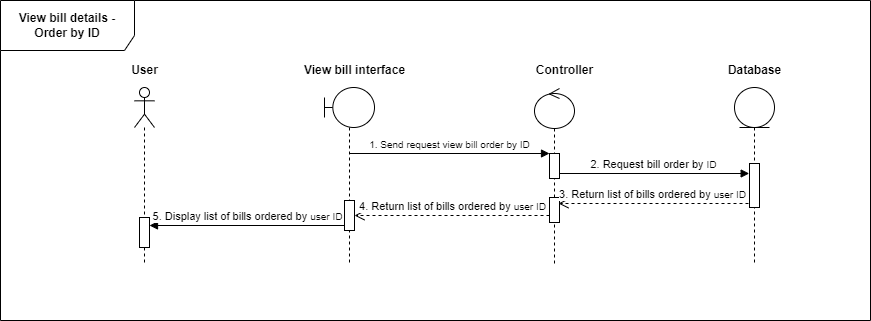

The diagram above was exported from draw.io. Its source (the exported page's mxGraphModel, read from the mxfile embedded in the PNG):
<mxGraphModel dx="1744" dy="873" grid="1" gridSize="10" guides="1" tooltips="1" connect="1" arrows="1" fold="1" page="1" pageScale="1" pageWidth="850" pageHeight="1100" math="0" shadow="0">
  <root>
    <mxCell id="0" />
    <mxCell id="1" parent="0" />
    <mxCell id="2" value="&lt;span style=&quot;font-weight: 700; text-wrap: nowrap; font-size: 12px;&quot;&gt;View bill details - &lt;br style=&quot;font-size: 12px;&quot;&gt;Order by ID&lt;/span&gt;" style="shape=umlFrame;whiteSpace=wrap;html=1;pointerEvents=0;fontSize=12;width=134;height=50;" vertex="1" parent="1">
      <mxGeometry x="2690" y="4990" width="870" height="320" as="geometry" />
    </mxCell>
    <mxCell id="3" value="" style="shape=umlLifeline;perimeter=lifelinePerimeter;whiteSpace=wrap;html=1;container=1;dropTarget=0;collapsible=0;recursiveResize=0;outlineConnect=0;portConstraint=eastwest;newEdgeStyle={&quot;curved&quot;:0,&quot;rounded&quot;:0};participant=umlActor;" vertex="1" parent="1">
      <mxGeometry x="2824" y="5077" width="20" height="176" as="geometry" />
    </mxCell>
    <mxCell id="4" value="" style="html=1;points=[[0,0,0,0,5],[0,1,0,0,-5],[1,0,0,0,5],[1,1,0,0,-5]];perimeter=orthogonalPerimeter;outlineConnect=0;targetShapes=umlLifeline;portConstraint=eastwest;newEdgeStyle={&quot;curved&quot;:0,&quot;rounded&quot;:0};" vertex="1" parent="3">
      <mxGeometry x="5" y="130" width="10" height="30" as="geometry" />
    </mxCell>
    <mxCell id="5" value="" style="shape=umlLifeline;perimeter=lifelinePerimeter;whiteSpace=wrap;html=1;container=1;dropTarget=0;collapsible=0;recursiveResize=0;outlineConnect=0;portConstraint=eastwest;newEdgeStyle={&quot;curved&quot;:0,&quot;rounded&quot;:0};participant=umlBoundary;" vertex="1" parent="1">
      <mxGeometry x="3014" y="5077" width="50" height="176" as="geometry" />
    </mxCell>
    <mxCell id="6" value="" style="html=1;points=[[0,0,0,0,5],[0,1,0,0,-5],[1,0,0,0,5],[1,1,0,0,-5]];perimeter=orthogonalPerimeter;outlineConnect=0;targetShapes=umlLifeline;portConstraint=eastwest;newEdgeStyle={&quot;curved&quot;:0,&quot;rounded&quot;:0};" vertex="1" parent="5">
      <mxGeometry x="20" y="113" width="10" height="30" as="geometry" />
    </mxCell>
    <mxCell id="7" value="" style="shape=umlLifeline;perimeter=lifelinePerimeter;whiteSpace=wrap;html=1;container=1;dropTarget=0;collapsible=0;recursiveResize=0;outlineConnect=0;portConstraint=eastwest;newEdgeStyle={&quot;curved&quot;:0,&quot;rounded&quot;:0};participant=umlEntity;" vertex="1" parent="1">
      <mxGeometry x="3424" y="5077" width="40" height="176" as="geometry" />
    </mxCell>
    <mxCell id="8" value="" style="html=1;points=[[0,0,0,0,5],[0,1,0,0,-5],[1,0,0,0,5],[1,1,0,0,-5]];perimeter=orthogonalPerimeter;outlineConnect=0;targetShapes=umlLifeline;portConstraint=eastwest;newEdgeStyle={&quot;curved&quot;:0,&quot;rounded&quot;:0};" vertex="1" parent="7">
      <mxGeometry x="15" y="76" width="10" height="44" as="geometry" />
    </mxCell>
    <mxCell id="9" value="" style="shape=umlLifeline;perimeter=lifelinePerimeter;whiteSpace=wrap;html=1;container=1;dropTarget=0;collapsible=0;recursiveResize=0;outlineConnect=0;portConstraint=eastwest;newEdgeStyle={&quot;curved&quot;:0,&quot;rounded&quot;:0};participant=umlControl;" vertex="1" parent="1">
      <mxGeometry x="3224" y="5078" width="40" height="175" as="geometry" />
    </mxCell>
    <mxCell id="10" value="" style="html=1;points=[[0,0,0,0,5],[0,1,0,0,-5],[1,0,0,0,5],[1,1,0,0,-5]];perimeter=orthogonalPerimeter;outlineConnect=0;targetShapes=umlLifeline;portConstraint=eastwest;newEdgeStyle={&quot;curved&quot;:0,&quot;rounded&quot;:0};" vertex="1" parent="9">
      <mxGeometry x="15" y="65" width="10" height="25" as="geometry" />
    </mxCell>
    <mxCell id="11" value="" style="html=1;points=[[0,0,0,0,5],[0,1,0,0,-5],[1,0,0,0,5],[1,1,0,0,-5]];perimeter=orthogonalPerimeter;outlineConnect=0;targetShapes=umlLifeline;portConstraint=eastwest;newEdgeStyle={&quot;curved&quot;:0,&quot;rounded&quot;:0};" vertex="1" parent="9">
      <mxGeometry x="15" y="109" width="10" height="25" as="geometry" />
    </mxCell>
    <mxCell id="12" value="Database" style="text;align=center;fontStyle=1;verticalAlign=middle;spacingLeft=3;spacingRight=3;strokeColor=none;rotatable=0;points=[[0,0.5],[1,0.5]];portConstraint=eastwest;html=1;" vertex="1" parent="1">
      <mxGeometry x="3404" y="5047" width="80" height="26" as="geometry" />
    </mxCell>
    <mxCell id="13" value="Contr&lt;span style=&quot;color: rgba(0, 0, 0, 0); font-family: monospace; font-size: 0px; font-weight: 400; text-align: start;&quot;&gt;%3CmxGraphModel%3E%3Croot%3E%3CmxCell%20id%3D%220%22%2F%3E%3CmxCell%20id%3D%221%22%20parent%3D%220%22%2F%3E%3CmxCell%20id%3D%222%22%20value%3D%22Database%22%20style%3D%22text%3Balign%3Dcenter%3BfontStyle%3D1%3BverticalAlign%3Dmiddle%3BspacingLeft%3D3%3BspacingRight%3D3%3BstrokeColor%3Dnone%3Brotatable%3D0%3Bpoints%3D%5B%5B0%2C0.5%5D%2C%5B1%2C0.5%5D%5D%3BportConstraint%3Deastwest%3Bhtml%3D1%3B%22%20vertex%3D%221%22%20parent%3D%221%22%3E%3CmxGeometry%20x%3D%22760%22%20y%3D%2290%22%20width%3D%2280%22%20height%3D%2226%22%20as%3D%22geometry%22%2F%3E%3C%2FmxCell%3E%3C%2Froot%3E%3C%2FmxGraphModel%3E&lt;/span&gt;oller" style="text;align=center;fontStyle=1;verticalAlign=middle;spacingLeft=3;spacingRight=3;strokeColor=none;rotatable=0;points=[[0,0.5],[1,0.5]];portConstraint=eastwest;html=1;" vertex="1" parent="1">
      <mxGeometry x="3214" y="5047" width="80" height="26" as="geometry" />
    </mxCell>
    <mxCell id="14" value="User" style="text;align=center;fontStyle=1;verticalAlign=middle;spacingLeft=3;spacingRight=3;strokeColor=none;rotatable=0;points=[[0,0.5],[1,0.5]];portConstraint=eastwest;html=1;" vertex="1" parent="1">
      <mxGeometry x="2794" y="5047" width="80" height="26" as="geometry" />
    </mxCell>
    <mxCell id="15" value="View bill interface" style="text;align=center;fontStyle=1;verticalAlign=middle;spacingLeft=3;spacingRight=3;strokeColor=none;rotatable=0;points=[[0,0.5],[1,0.5]];portConstraint=eastwest;html=1;" vertex="1" parent="1">
      <mxGeometry x="3004" y="5047" width="80" height="26" as="geometry" />
    </mxCell>
    <mxCell id="16" value="5. Display list of bills ordered by&amp;nbsp;&lt;span style=&quot;font-size: 10px;&quot;&gt;user ID&lt;/span&gt;" style="html=1;verticalAlign=bottom;endArrow=block;curved=0;rounded=0;exitX=0;exitY=1;exitDx=0;exitDy=-5;exitPerimeter=0;" edge="1" source="6" parent="1">
      <mxGeometry x="-0.002" width="80" relative="1" as="geometry">
        <mxPoint x="3004" y="5270" as="sourcePoint" />
        <mxPoint x="2839" y="5215" as="targetPoint" />
        <mxPoint as="offset" />
      </mxGeometry>
    </mxCell>
    <mxCell id="17" value="1. Send request view bill order by ID" style="html=1;verticalAlign=bottom;endArrow=block;curved=0;rounded=0;endFill=1;fontSize=10;" edge="1" target="10" parent="1">
      <mxGeometry x="-0.0008" width="80" relative="1" as="geometry">
        <mxPoint x="3038.8333333333335" y="5143" as="sourcePoint" />
        <mxPoint x="3243.5" y="5143" as="targetPoint" />
        <mxPoint as="offset" />
      </mxGeometry>
    </mxCell>
    <mxCell id="18" value="2. Request bill order by&amp;nbsp;&lt;span style=&quot;font-size: 10px;&quot;&gt;ID&lt;/span&gt;" style="html=1;verticalAlign=bottom;endArrow=block;curved=0;rounded=0;endFill=1;" edge="1" source="10" parent="1">
      <mxGeometry x="-0.0058" width="80" relative="1" as="geometry">
        <mxPoint x="3254" y="5163" as="sourcePoint" />
        <mxPoint x="3438.67" y="5163" as="targetPoint" />
        <mxPoint as="offset" />
      </mxGeometry>
    </mxCell>
    <mxCell id="19" value="3. Return list of bills ordered by&amp;nbsp;&lt;span style=&quot;font-size: 10px;&quot;&gt;user ID&lt;/span&gt;" style="html=1;verticalAlign=bottom;endArrow=open;dashed=1;endSize=8;curved=0;rounded=0;" edge="1" parent="1">
      <mxGeometry x="0.0025" relative="1" as="geometry">
        <mxPoint x="3438" y="5193" as="sourcePoint" />
        <mxPoint x="3248" y="5193" as="targetPoint" />
        <mxPoint as="offset" />
      </mxGeometry>
    </mxCell>
    <mxCell id="20" value="4. Return list of bills ordered by&amp;nbsp;&lt;span style=&quot;font-size: 10px;&quot;&gt;user ID&lt;/span&gt;" style="html=1;verticalAlign=bottom;endArrow=open;dashed=1;endSize=8;curved=0;rounded=0;" edge="1" target="6" parent="1">
      <mxGeometry relative="1" as="geometry">
        <mxPoint x="3239" y="5205" as="sourcePoint" />
        <mxPoint x="3049" y="5205" as="targetPoint" />
        <mxPoint as="offset" />
      </mxGeometry>
    </mxCell>
  </root>
</mxGraphModel>